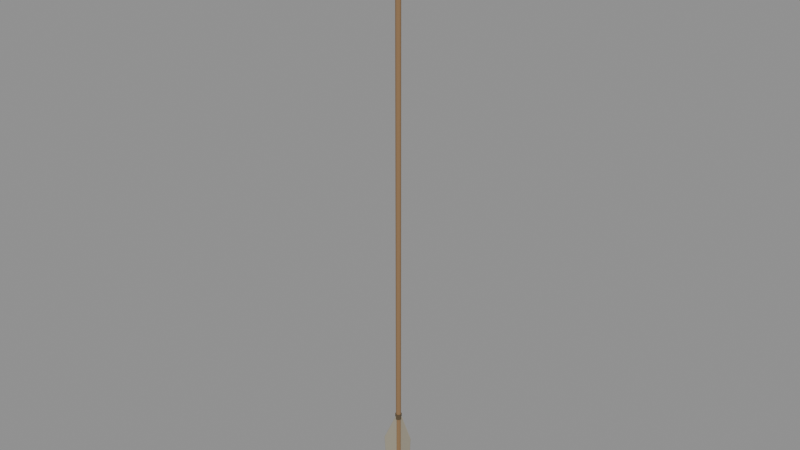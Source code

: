 # Source: Kael_hunting_arrow.blend  (saved by Blender 5.2.45; exported with 4.5.12 LTS)
import bpy
from mathutils import Matrix  # noqa: F401  (used for matrix-valued properties, if any)

bpy.ops.wm.read_factory_settings(use_empty=True)
scene = bpy.context.scene
scene.name = 'Scene'

# ---- materials (node trees are filled in below, after node groups)
mat_arrow_straight_grain_shaft = bpy.data.materials.new('Arrow_Straight_Grain_Shaft')
mat_arrow_straight_grain_shaft.diffuse_color = (0.27, 0.16, 0.075, 1.0)
mat_arrow_forged_broadhead = bpy.data.materials.new('Arrow_Forged_Broadhead')
mat_arrow_forged_broadhead.diffuse_color = (0.32, 0.35, 0.37, 1.0)
mat_arrow_matte_fletching = bpy.data.materials.new('Arrow_Matte_Fletching')
mat_arrow_matte_fletching.diffuse_color = (0.33, 0.3, 0.23, 1.0)
mat_arrow_waxed_lashing = bpy.data.materials.new('Arrow_Waxed_Lashing')
mat_arrow_waxed_lashing.diffuse_color = (0.1, 0.07, 0.035, 1.0)

# ---- material node trees
mat_arrow_straight_grain_shaft.use_nodes = True; mat_arrow_straight_grain_shaft.node_tree.nodes.clear()
_N = mat_arrow_straight_grain_shaft.node_tree.nodes; _L = mat_arrow_straight_grain_shaft.node_tree.links
n0 = _N.new('ShaderNodeBsdfPrincipled'); n0.name = 'Principled BSDF'; n0.location = (-200, 100)
n0.inputs[0].default_value = (0.27, 0.16, 0.075, 1.0)
n0.inputs[2].default_value = 0.86
n0.inputs[10].default_value = 0.005
n1 = _N.new('ShaderNodeOutputMaterial'); n1.name = 'Material Output'; n1.location = (200, 100)
_L.new(n0.outputs[0], n1.inputs[0])
n1.is_active_output = True
mat_arrow_forged_broadhead.use_nodes = True; mat_arrow_forged_broadhead.node_tree.nodes.clear()
_N = mat_arrow_forged_broadhead.node_tree.nodes; _L = mat_arrow_forged_broadhead.node_tree.links
n0 = _N.new('ShaderNodeBsdfPrincipled'); n0.name = 'Principled BSDF'; n0.location = (-200, 100)
n0.inputs[0].default_value = (0.32, 0.35, 0.37, 1.0)
n0.inputs[1].default_value = 0.72
n0.inputs[2].default_value = 0.38
n0.inputs[10].default_value = 0.005
n1 = _N.new('ShaderNodeOutputMaterial'); n1.name = 'Material Output'; n1.location = (200, 100)
_L.new(n0.outputs[0], n1.inputs[0])
n1.is_active_output = True
mat_arrow_matte_fletching.use_nodes = True; mat_arrow_matte_fletching.node_tree.nodes.clear()
_N = mat_arrow_matte_fletching.node_tree.nodes; _L = mat_arrow_matte_fletching.node_tree.links
n0 = _N.new('ShaderNodeBsdfPrincipled'); n0.name = 'Principled BSDF'; n0.location = (-200, 100)
n0.inputs[0].default_value = (0.33, 0.3, 0.23, 1.0)
n0.inputs[2].default_value = 0.96
n0.inputs[10].default_value = 0.005
n1 = _N.new('ShaderNodeOutputMaterial'); n1.name = 'Material Output'; n1.location = (200, 100)
_L.new(n0.outputs[0], n1.inputs[0])
n1.is_active_output = True
mat_arrow_waxed_lashing.use_nodes = True; mat_arrow_waxed_lashing.node_tree.nodes.clear()
_N = mat_arrow_waxed_lashing.node_tree.nodes; _L = mat_arrow_waxed_lashing.node_tree.links
n0 = _N.new('ShaderNodeBsdfPrincipled'); n0.name = 'Principled BSDF'; n0.location = (-200, 100)
n0.inputs[0].default_value = (0.1, 0.07, 0.035, 1.0)
n0.inputs[2].default_value = 0.92
n0.inputs[10].default_value = 0.005
n1 = _N.new('ShaderNodeOutputMaterial'); n1.name = 'Material Output'; n1.location = (200, 100)
_L.new(n0.outputs[0], n1.inputs[0])
n1.is_active_output = True

# ---- meshes
me_cylinder = bpy.data.meshes.new('Cylinder')
me_cylinder.from_pydata([(0.0, 0.011, -1.22), (0.0, 0.011, 1.22), (0.006466, 0.008899, -1.22), (0.006466, 0.008899, 1.22), (0.01046, 0.003399, -1.22), (0.01046, 0.003399, 1.22), (0.01046, -0.003399, -1.22), (0.01046, -0.003399, 1.22), (0.006466, -0.008899, -1.22), (0.006466, -0.008899, 1.22), (0.0, -0.011, -1.22), (0.0, -0.011, 1.22), (-0.006466, -0.008899, -1.22), (-0.006466, -0.008899, 1.22), (-0.01046, -0.003399, -1.22), (-0.01046, -0.003399, 1.22), (-0.01046, 0.003399, -1.22), (-0.01046, 0.003399, 1.22), (-0.006466, 0.008899, -1.22), (-0.006466, 0.008899, 1.22), (0.0, 0.0, 1.3), (-0.044, 0.0, 1.16), (0.0, -0.012, 1.17), (0.044, 0.0, 1.16), (0.0, 0.012, 1.17), (0.0, 0.0, 1.1), (0.01, 0.002, -1.22), (0.055, 0.002, -1.15), (0.063, 0.002, -0.99), (0.01, 0.002, -0.89), (0.01, 0.0038, -1.22), (0.055, 0.0038, -1.15), (0.063, 0.0038, -0.99), (0.01, 0.0038, -0.89), (-0.006732, 0.00766, -1.22), (-0.02923, 0.04663, -1.15), (-0.03323, 0.05356, -0.99), (-0.006732, 0.00766, -0.89), (-0.008291, 0.00676, -1.22), (-0.03079, 0.04573, -1.15), (-0.03479, 0.05266, -0.99), (-0.008291, 0.00676, -0.89), (-0.003268, -0.00966, -1.22), (-0.02577, -0.04863, -1.15), (-0.02977, -0.05556, -0.99), (-0.003268, -0.00966, -0.89), (-0.001709, -0.01056, -1.22), (-0.02421, -0.04953, -1.15), (-0.02821, -0.05646, -0.99), (-0.001709, -0.01056, -0.89), (0.0, 0.014, -1.222), (0.0, 0.014, -1.198), (0.008229, 0.01133, -1.222), (0.008229, 0.01133, -1.198), (0.01331, 0.004326, -1.222), (0.01331, 0.004326, -1.198), (0.01331, -0.004326, -1.222), (0.01331, -0.004326, -1.198), (0.008229, -0.01133, -1.222), (0.008229, -0.01133, -1.198), (0.0, -0.014, -1.222), (0.0, -0.014, -1.198), (-0.008229, -0.01133, -1.222), (-0.008229, -0.01133, -1.198), (-0.01331, -0.004326, -1.222), (-0.01331, -0.004326, -1.198), (-0.01331, 0.004326, -1.222), (-0.01331, 0.004326, -1.198), (-0.008229, 0.01133, -1.222), (-0.008229, 0.01133, -1.198), (0.0, 0.014, -0.912), (0.0, 0.014, -0.888), (0.008229, 0.01133, -0.912), (0.008229, 0.01133, -0.888), (0.01331, 0.004326, -0.912), (0.01331, 0.004326, -0.888), (0.01331, -0.004326, -0.912), (0.01331, -0.004326, -0.888), (0.008229, -0.01133, -0.912), (0.008229, -0.01133, -0.888), (0.0, -0.014, -0.912), (0.0, -0.014, -0.888), (-0.008229, -0.01133, -0.912), (-0.008229, -0.01133, -0.888), (-0.01331, -0.004326, -0.912), (-0.01331, -0.004326, -0.888), (-0.01331, 0.004326, -0.912), (-0.01331, 0.004326, -0.888), (-0.008229, 0.01133, -0.912), (-0.008229, 0.01133, -0.888), (-0.0105, -0.008, -1.3), (-0.0105, -0.008, -1.22), (-0.0105, 0.008, -1.3), (-0.0105, 0.008, -1.22), (-0.0035, -0.008, -1.3), (-0.0035, -0.008, -1.22), (-0.0035, 0.008, -1.3), (-0.0035, 0.008, -1.22), (0.0035, -0.008, -1.3), (0.0035, -0.008, -1.22), (0.0035, 0.008, -1.3), (0.0035, 0.008, -1.22), (0.0105, -0.008, -1.3), (0.0105, -0.008, -1.22), (0.0105, 0.008, -1.3), (0.0105, 0.008, -1.22)], [], [(0, 1, 3, 2), (2, 3, 5, 4), (4, 5, 7, 6), (6, 7, 9, 8), (8, 9, 11, 10), (10, 11, 13, 12), (12, 13, 15, 14), (14, 15, 17, 16), (3, 1, 19, 17, 15, 13, 11, 9, 7, 5), (16, 17, 19, 18), (18, 19, 1, 0), (0, 2, 4, 6, 8, 10, 12, 14, 16, 18), (20, 21, 22), (20, 22, 23), (20, 23, 24), (20, 24, 21), (25, 22, 21), (25, 23, 22), (25, 24, 23), (25, 21, 24), (26, 27, 28, 29), (30, 33, 32, 31), (26, 29, 33, 30), (27, 26, 30, 31), (28, 27, 31, 32), (29, 28, 32, 33), (34, 35, 36, 37), (38, 41, 40, 39), (34, 37, 41, 38), (35, 34, 38, 39), (36, 35, 39, 40), (37, 36, 40, 41), (42, 43, 44, 45), (46, 49, 48, 47), (42, 45, 49, 46), (43, 42, 46, 47), (44, 43, 47, 48), (45, 44, 48, 49), (50, 51, 53, 52), (52, 53, 55, 54), (54, 55, 57, 56), (56, 57, 59, 58), (58, 59, 61, 60), (60, 61, 63, 62), (62, 63, 65, 64), (64, 65, 67, 66), (53, 51, 69, 67, 65, 63, 61, 59, 57, 55), (66, 67, 69, 68), (68, 69, 51, 50), (50, 52, 54, 56, 58, 60, 62, 64, 66, 68), (70, 71, 73, 72), (72, 73, 75, 74), (74, 75, 77, 76), (76, 77, 79, 78), (78, 79, 81, 80), (80, 81, 83, 82), (82, 83, 85, 84), (84, 85, 87, 86), (73, 71, 89, 87, 85, 83, 81, 79, 77, 75), (86, 87, 89, 88), (88, 89, 71, 70), (70, 72, 74, 76, 78, 80, 82, 84, 86, 88), (90, 91, 93, 92), (92, 93, 97, 96), (96, 97, 95, 94), (94, 95, 91, 90), (92, 96, 94, 90), (97, 93, 91, 95), (98, 99, 101, 100), (100, 101, 105, 104), (104, 105, 103, 102), (102, 103, 99, 98), (100, 104, 102, 98), (105, 101, 99, 103)])
me_cylinder.polygons.foreach_set('material_index', [0, 0, 0, 0, 0, 0, 0, 0, 0, 0, 0, 0, 1, 1, 1, 1, 1, 1, 1, 1, 2, 2, 2, 2, 2, 2, 2, 2, 2, 2, 2, 2, 2, 2, 2, 2, 2, 2, 3, 3, 3, 3, 3, 3, 3, 3, 3, 3, 3, 3, 3, 3, 3, 3, 3, 3, 3, 3, 3, 3, 3, 3, 3, 3, 3, 3, 3, 3, 3, 3, 3, 3, 3, 3])
_uv = me_cylinder.uv_layers.new(name='UVMap')
_uv.uv.foreach_set('vector', [1.0, 0.5, 1.0, 1.0, 0.9, 1.0, 0.9, 0.5, 0.9, 0.5, 0.9, 1.0, 0.8, 1.0, 0.8, 0.5, 0.8, 0.5, 0.8, 1.0, 0.7, 1.0, 0.7, 0.5, 0.7, 0.5, 0.7, 1.0, 0.6, 1.0, 0.6, 0.5, 0.6, 0.5, 0.6, 1.0, 0.5, 1.0, 0.5, 0.5, 0.5, 0.5, 0.5, 1.0, 0.4, 1.0, 0.4, 0.5, 0.4, 0.5, 0.4, 1.0, 0.3, 1.0, 0.3, 0.5, 0.3, 0.5, 0.3, 1.0, 0.2, 1.0, 0.2, 0.5, 0.3911, 0.4442, 0.25, 0.49, 0.1089, 0.4442, 0.02175, 0.3242, 0.02175, 0.1758, 0.1089, 0.05584, 0.25, 0.01, 0.3911, 0.05584, 0.4783, 0.1758, 0.4783, 0.3242, 0.2, 0.5, 0.2, 1.0, 0.1, 1.0, 0.1, 0.5, 0.1, 0.5, 0.1, 1.0, -7.451e-08, 1.0, -7.451e-08, 0.5, 0.75, 0.49, 0.8911, 0.4442, 0.9783, 0.3242, 0.9783, 0.1758, 0.8911, 0.05584, 0.75, 0.01, 0.6089, 0.05584, 0.5217, 0.1758, 0.5217, 0.3242, 0.6089, 0.4442, 0.0, 0.0, 0.0, 0.0, 0.0, 0.0, 0.0, 0.0, 0.0, 0.0, 0.0, 0.0, 0.0, 0.0, 0.0, 0.0, 0.0, 0.0, 0.0, 0.0, 0.0, 0.0, 0.0, 0.0, 0.0, 0.0, 0.0, 0.0, 0.0, 0.0, 0.0, 0.0, 0.0, 0.0, 0.0, 0.0, 0.0, 0.0, 0.0, 0.0, 0.0, 0.0, 0.0, 0.0, 0.0, 0.0, 0.0, 0.0, 0.0, 0.0, 0.0, 0.0, 0.0, 0.0, 0.0, 0.0, 0.0, 0.0, 0.0, 0.0, 0.0, 0.0, 0.0, 0.0, 0.0, 0.0, 0.0, 0.0, 0.0, 0.0, 0.0, 0.0, 0.0, 0.0, 0.0, 0.0, 0.0, 0.0, 0.0, 0.0, 0.0, 0.0, 0.0, 0.0, 0.0, 0.0, 0.0, 0.0, 0.0, 0.0, 0.0, 0.0, 0.0, 0.0, 0.0, 0.0, 0.0, 0.0, 0.0, 0.0, 0.0, 0.0, 0.0, 0.0, 0.0, 0.0, 0.0, 0.0, 0.0, 0.0, 0.0, 0.0, 0.0, 0.0, 0.0, 0.0, 0.0, 0.0, 0.0, 0.0, 0.0, 0.0, 0.0, 0.0, 0.0, 0.0, 0.0, 0.0, 0.0, 0.0, 0.0, 0.0, 0.0, 0.0, 0.0, 0.0, 0.0, 0.0, 0.0, 0.0, 0.0, 0.0, 0.0, 0.0, 0.0, 0.0, 0.0, 0.0, 0.0, 0.0, 0.0, 0.0, 0.0, 0.0, 0.0, 0.0, 0.0, 0.0, 0.0, 0.0, 0.0, 0.0, 0.0, 0.0, 0.0, 0.0, 0.0, 0.0, 0.0, 0.0, 0.0, 0.0, 0.0, 0.0, 0.0, 0.0, 0.0, 0.0, 0.0, 0.0, 0.0, 0.0, 0.0, 0.0, 0.0, 0.0, 0.0, 0.0, 0.0, 0.0, 0.0, 0.0, 1.0, 0.5, 1.0, 1.0, 0.9, 1.0, 0.9, 0.5, 0.9, 0.5, 0.9, 1.0, 0.8, 1.0, 0.8, 0.5, 0.8, 0.5, 0.8, 1.0, 0.7, 1.0, 0.7, 0.5, 0.7, 0.5, 0.7, 1.0, 0.6, 1.0, 0.6, 0.5, 0.6, 0.5, 0.6, 1.0, 0.5, 1.0, 0.5, 0.5, 0.5, 0.5, 0.5, 1.0, 0.4, 1.0, 0.4, 0.5, 0.4, 0.5, 0.4, 1.0, 0.3, 1.0, 0.3, 0.5, 0.3, 0.5, 0.3, 1.0, 0.2, 1.0, 0.2, 0.5, 0.3911, 0.4442, 0.25, 0.49, 0.1089, 0.4442, 0.02175, 0.3242, 0.02175, 0.1758, 0.1089, 0.05584, 0.25, 0.01, 0.3911, 0.05584, 0.4783, 0.1758, 0.4783, 0.3242, 0.2, 0.5, 0.2, 1.0, 0.1, 1.0, 0.1, 0.5, 0.1, 0.5, 0.1, 1.0, -7.451e-08, 1.0, -7.451e-08, 0.5, 0.75, 0.49, 0.8911, 0.4442, 0.9783, 0.3242, 0.9783, 0.1758, 0.8911, 0.05584, 0.75, 0.01, 0.6089, 0.05584, 0.5217, 0.1758, 0.5217, 0.3242, 0.6089, 0.4442, 1.0, 0.5, 1.0, 1.0, 0.9, 1.0, 0.9, 0.5, 0.9, 0.5, 0.9, 1.0, 0.8, 1.0, 0.8, 0.5, 0.8, 0.5, 0.8, 1.0, 0.7, 1.0, 0.7, 0.5, 0.7, 0.5, 0.7, 1.0, 0.6, 1.0, 0.6, 0.5, 0.6, 0.5, 0.6, 1.0, 0.5, 1.0, 0.5, 0.5, 0.5, 0.5, 0.5, 1.0, 0.4, 1.0, 0.4, 0.5, 0.4, 0.5, 0.4, 1.0, 0.3, 1.0, 0.3, 0.5, 0.3, 0.5, 0.3, 1.0, 0.2, 1.0, 0.2, 0.5, 0.3911, 0.4442, 0.25, 0.49, 0.1089, 0.4442, 0.02175, 0.3242, 0.02175, 0.1758, 0.1089, 0.05584, 0.25, 0.01, 0.3911, 0.05584, 0.4783, 0.1758, 0.4783, 0.3242, 0.2, 0.5, 0.2, 1.0, 0.1, 1.0, 0.1, 0.5, 0.1, 0.5, 0.1, 1.0, -7.451e-08, 1.0, -7.451e-08, 0.5, 0.75, 0.49, 0.8911, 0.4442, 0.9783, 0.3242, 0.9783, 0.1758, 0.8911, 0.05584, 0.75, 0.01, 0.6089, 0.05584, 0.5217, 0.1758, 0.5217, 0.3242, 0.6089, 0.4442, 0.375, 0.0, 0.625, 0.0, 0.625, 0.25, 0.375, 0.25, 0.375, 0.25, 0.625, 0.25, 0.625, 0.5, 0.375, 0.5, 0.375, 0.5, 0.625, 0.5, 0.625, 0.75, 0.375, 0.75, 0.375, 0.75, 0.625, 0.75, 0.625, 1.0, 0.375, 1.0, 0.125, 0.5, 0.375, 0.5, 0.375, 0.75, 0.125, 0.75, 0.625, 0.5, 0.875, 0.5, 0.875, 0.75, 0.625, 0.75, 0.375, 0.0, 0.625, 0.0, 0.625, 0.25, 0.375, 0.25, 0.375, 0.25, 0.625, 0.25, 0.625, 0.5, 0.375, 0.5, 0.375, 0.5, 0.625, 0.5, 0.625, 0.75, 0.375, 0.75, 0.375, 0.75, 0.625, 0.75, 0.625, 1.0, 0.375, 1.0, 0.125, 0.5, 0.375, 0.5, 0.375, 0.75, 0.125, 0.75, 0.625, 0.5, 0.875, 0.5, 0.875, 0.75, 0.625, 0.75])
me_cylinder.materials.append(mat_arrow_straight_grain_shaft)
me_cylinder.materials.append(mat_arrow_forged_broadhead)
me_cylinder.materials.append(mat_arrow_matte_fletching)
me_cylinder.materials.append(mat_arrow_waxed_lashing)
me_cylinder.update()

# ---- objects
ob_kael_hunting_arrow = bpy.data.objects.new('Kael_Hunting_Arrow', me_cylinder)

# ---- transforms, parenting, visibility, modifiers, constraints
ob_kael_hunting_arrow.location = (0.0, 0.0, 0.0)

# ---- collection membership
scene.collection.objects.link(ob_kael_hunting_arrow)

# ---- scene / render settings (as saved in the file)
scene.frame_start = 1; scene.frame_end = 250; scene.frame_set(1)
scene.render.engine = 'BLENDER_EEVEE_NEXT'
scene.render.bake_bias = 0.0
scene.render.bake_samples = 0
scene.render.compositor_device = 'GPU'
scene.eevee.use_volume_custom_range = False
scene.eevee.fast_gi_thickness_near = 0.1
scene.eevee.fast_gi_thickness_far = 0.0
scene.eevee.ray_tracing_options.screen_trace_thickness = 0.1
bpy.context.view_layer.update()

# ---- added for rendering (the .blend has no active camera and no usable light): camera, sun + grey world if the file has none
cam_auto = bpy.data.cameras.new('AutoCamera')
cam_auto.lens = 50.0
cam_auto.sensor_width = 36.0
cam_auto.clip_end = 1000.0
ob_auto_camera = bpy.data.objects.new('AutoCamera', cam_auto)
scene.collection.objects.link(ob_auto_camera)
ob_auto_camera.location = (2.41927, -2.89318, 1.92782)
ob_auto_camera.rotation_euler = (1.09748, -7.21219e-08, 0.694738)
scene.camera = ob_auto_camera
light_auto_sun = bpy.data.lights.new('AutoSun', 'SUN')
light_auto_sun.energy = 3.0
light_auto_sun.angle = 0.0523599
ob_auto_sun = bpy.data.objects.new('AutoSun', light_auto_sun)
scene.collection.objects.link(ob_auto_sun)
ob_auto_sun.rotation_euler = (0.872665, 0.174533, 0.523599)
if scene.world is None:
    world_auto = bpy.data.worlds.new('AutoWorld')
    world_auto.color = (0.3, 0.3, 0.3)
    scene.world = world_auto
bpy.context.view_layer.update()
